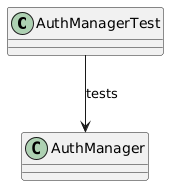

The diagram above was rendered by PlantUML. Its source (embedded in the PNG):
@startuml
class AuthManagerTest
class AuthManager

AuthManagerTest --> AuthManager : tests
@enduml